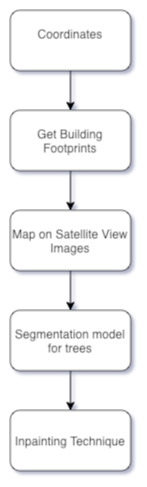

The diagram above was exported from draw.io. Its source (the exported page's mxGraphModel, read from the mxfile embedded in the PNG):
<mxGraphModel dx="976" dy="671" grid="1" gridSize="10" guides="1" tooltips="1" connect="1" arrows="1" fold="1" page="1" pageScale="1" pageWidth="850" pageHeight="1100" math="0" shadow="0">
  <root>
    <mxCell id="0" />
    <mxCell id="1" parent="0" />
    <mxCell id="OoGDG2oWqa-N6CHyW_qH-6" value="" style="edgeStyle=orthogonalEdgeStyle;rounded=0;orthogonalLoop=1;jettySize=auto;html=1;" edge="1" parent="1" source="OoGDG2oWqa-N6CHyW_qH-1" target="OoGDG2oWqa-N6CHyW_qH-2">
      <mxGeometry relative="1" as="geometry" />
    </mxCell>
    <mxCell id="OoGDG2oWqa-N6CHyW_qH-1" value="Coordinates&lt;div&gt;&lt;div&gt;&lt;br&gt;&lt;/div&gt;&lt;/div&gt;" style="rounded=1;whiteSpace=wrap;html=1;" vertex="1" parent="1">
      <mxGeometry x="340" y="70" width="120" height="60" as="geometry" />
    </mxCell>
    <mxCell id="OoGDG2oWqa-N6CHyW_qH-7" value="" style="edgeStyle=orthogonalEdgeStyle;rounded=0;orthogonalLoop=1;jettySize=auto;html=1;" edge="1" parent="1" source="OoGDG2oWqa-N6CHyW_qH-2" target="OoGDG2oWqa-N6CHyW_qH-3">
      <mxGeometry relative="1" as="geometry" />
    </mxCell>
    <mxCell id="OoGDG2oWqa-N6CHyW_qH-2" value="Get Building Footprints" style="rounded=1;whiteSpace=wrap;html=1;" vertex="1" parent="1">
      <mxGeometry x="340" y="170" width="120" height="60" as="geometry" />
    </mxCell>
    <mxCell id="OoGDG2oWqa-N6CHyW_qH-8" value="" style="edgeStyle=orthogonalEdgeStyle;rounded=0;orthogonalLoop=1;jettySize=auto;html=1;" edge="1" parent="1" source="OoGDG2oWqa-N6CHyW_qH-3" target="OoGDG2oWqa-N6CHyW_qH-4">
      <mxGeometry relative="1" as="geometry" />
    </mxCell>
    <mxCell id="OoGDG2oWqa-N6CHyW_qH-3" value="Map on Satellite View Images" style="rounded=1;whiteSpace=wrap;html=1;" vertex="1" parent="1">
      <mxGeometry x="340" y="270" width="120" height="60" as="geometry" />
    </mxCell>
    <mxCell id="OoGDG2oWqa-N6CHyW_qH-9" value="" style="edgeStyle=orthogonalEdgeStyle;rounded=0;orthogonalLoop=1;jettySize=auto;html=1;" edge="1" parent="1" source="OoGDG2oWqa-N6CHyW_qH-4" target="OoGDG2oWqa-N6CHyW_qH-5">
      <mxGeometry relative="1" as="geometry" />
    </mxCell>
    <mxCell id="OoGDG2oWqa-N6CHyW_qH-4" value="Segmentation model for trees" style="rounded=1;whiteSpace=wrap;html=1;" vertex="1" parent="1">
      <mxGeometry x="340" y="370" width="120" height="60" as="geometry" />
    </mxCell>
    <mxCell id="OoGDG2oWqa-N6CHyW_qH-5" value="Inpainting Technique" style="rounded=1;whiteSpace=wrap;html=1;" vertex="1" parent="1">
      <mxGeometry x="340" y="470" width="120" height="60" as="geometry" />
    </mxCell>
  </root>
</mxGraphModel>